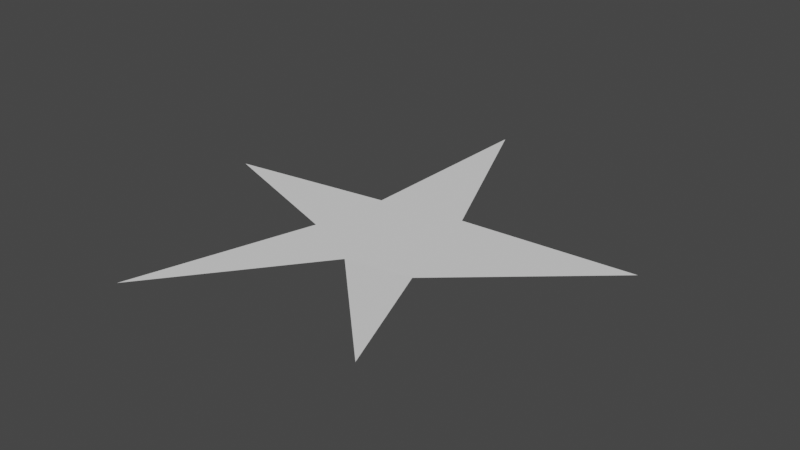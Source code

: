 # Source: Decal.blend  (saved by Blender 2.82.7; exported with 4.5.12 LTS)
import bpy
from mathutils import Matrix  # noqa: F401  (used for matrix-valued properties, if any)

bpy.ops.wm.read_factory_settings(use_empty=True)
scene = bpy.context.scene
scene.name = 'Scene'

# ---- collections
col_collection = bpy.data.collections.new('Collection'); scene.collection.children.link(col_collection)

# ---- world
world_world = bpy.data.worlds.new('World'); scene.world = world_world
world_world.use_nodes = True; world_world.node_tree.nodes.clear()
_N = world_world.node_tree.nodes; _L = world_world.node_tree.links
n0 = _N.new('ShaderNodeOutputWorld'); n0.name = 'World Output'; n0.location = (300, 300)
n1 = _N.new('ShaderNodeBackground'); n1.name = 'Background'; n1.location = (10, 300)
n1.inputs[0].default_value = (0.05088, 0.05088, 0.05088, 1.0)
_L.new(n1.outputs[0], n0.inputs[0])
n0.is_active_output = True
world_world.color = (0.05088, 0.05088, 0.05088)
world_world.use_sun_shadow = False
world_world.sun_shadow_jitter_overblur = 0.0

# ---- meshes
me_circle_001 = bpy.data.meshes.new('Circle.001')
me_circle_001.from_pydata([(-0.3424, 1.998, 0.0), (-0.3753, 0.4135, 0.0), (-1.671, 0.2264, 0.0), (-0.4788, -0.1969, 0.0), (-0.9006, -1.647, 0.0), (0.02951, -0.4451, 0.0), (0.9369, -1.347, 0.01789), (0.5497, -0.3503, 0.0), (1.683, 0.6396, 0.0), (0.2985, 0.5316, 0.0)], [], [(8, 9, 7), (6, 7, 5), (4, 5, 3), (2, 3, 1), (0, 1, 9), (3, 9, 1), (5, 9, 3), (7, 9, 5)])
_uv = me_circle_001.uv_layers.new(name='UVMap')
_uv.uv.foreach_set('vector', [0.0, 0.0, 0.0, 0.0, 0.0, 0.0, 0.0, 0.0, 0.0, 0.0, 0.0, 0.0, 0.0, 0.0, 0.0, 0.0, 0.0, 0.0, 0.0, 0.0, 0.0, 0.0, 0.0, 0.0, 0.0, 0.0, 0.0, 0.0, 0.0, 0.0, 0.0, 0.0, 0.0, 0.0, 0.0, 0.0, 0.0, 0.0, 0.0, 0.0, 0.0, 0.0, 0.0, 0.0, 0.0, 0.0, 0.0, 0.0])
me_circle_001.use_remesh_fix_poles = True
me_circle_001.use_remesh_preserve_attributes = False
me_circle_001.use_mirror_vertex_groups = False
me_circle_001.update()

# ---- objects
ob_decal = bpy.data.objects.new('Decal', me_circle_001)

# ---- transforms, parenting, visibility, modifiers, constraints
ob_decal.location = (0.0, 0.0, 0.0)
ob_decal.lineart.crease_threshold = 0.0

# ---- collection membership
col_collection.objects.link(ob_decal)

# ---- scene / render settings (as saved in the file)
scene.frame_start = 1; scene.frame_end = 250; scene.frame_set(1)
scene.render.engine = 'BLENDER_EEVEE_NEXT'
scene.cycles.use_denoising = False
scene.cycles.samples = 128
scene.cycles.sampling_pattern = 'TABULATED_SOBOL'
scene.cycles.use_adaptive_sampling = False
scene.cycles.use_light_tree = False
scene.view_settings.view_transform = 'Filmic'
bpy.context.view_layer.update()

# ---- added for rendering (the .blend has no active camera and no usable light): camera, sun
cam_auto = bpy.data.cameras.new('AutoCamera')
cam_auto.lens = 50.0
cam_auto.sensor_width = 36.0
cam_auto.clip_end = 1000.0
ob_auto_camera = bpy.data.objects.new('AutoCamera', cam_auto)
scene.collection.objects.link(ob_auto_camera)
ob_auto_camera.location = (4.5889, -5.32442, 3.67534)
ob_auto_camera.rotation_euler = (1.09748, -7.21219e-08, 0.694738)
scene.camera = ob_auto_camera
light_auto_sun = bpy.data.lights.new('AutoSun', 'SUN')
light_auto_sun.energy = 3.0
light_auto_sun.angle = 0.0523599
ob_auto_sun = bpy.data.objects.new('AutoSun', light_auto_sun)
scene.collection.objects.link(ob_auto_sun)
ob_auto_sun.rotation_euler = (0.872665, 0.174533, 0.523599)
bpy.context.view_layer.update()
